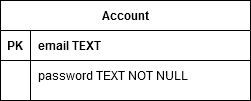

The diagram above was exported from draw.io. Its source (the exported page's mxGraphModel, read from the mxfile embedded in the PNG):
<mxGraphModel dx="886" dy="477" grid="1" gridSize="10" guides="1" tooltips="1" connect="1" arrows="1" fold="1" page="1" pageScale="1" pageWidth="850" pageHeight="1100" math="0" shadow="0" extFonts="Permanent Marker^https://fonts.googleapis.com/css?family=Permanent+Marker">
  <root>
    <mxCell id="0" />
    <mxCell id="1" parent="0" />
    <mxCell id="C-vyLk0tnHw3VtMMgP7b-23" value="Account" style="shape=table;startSize=30;container=1;collapsible=1;childLayout=tableLayout;fixedRows=1;rowLines=0;fontStyle=1;align=center;resizeLast=1;" parent="1" vertex="1">
      <mxGeometry x="120" y="120" width="250" height="100" as="geometry" />
    </mxCell>
    <mxCell id="C-vyLk0tnHw3VtMMgP7b-24" value="" style="shape=partialRectangle;collapsible=0;dropTarget=0;pointerEvents=0;fillColor=none;points=[[0,0.5],[1,0.5]];portConstraint=eastwest;top=0;left=0;right=0;bottom=1;" parent="C-vyLk0tnHw3VtMMgP7b-23" vertex="1">
      <mxGeometry y="30" width="250" height="30" as="geometry" />
    </mxCell>
    <mxCell id="C-vyLk0tnHw3VtMMgP7b-25" value="PK" style="shape=partialRectangle;overflow=hidden;connectable=0;fillColor=none;top=0;left=0;bottom=0;right=0;fontStyle=1;" parent="C-vyLk0tnHw3VtMMgP7b-24" vertex="1">
      <mxGeometry width="30" height="30" as="geometry" />
    </mxCell>
    <mxCell id="C-vyLk0tnHw3VtMMgP7b-26" value="email TEXT" style="shape=partialRectangle;overflow=hidden;connectable=0;fillColor=none;top=0;left=0;bottom=0;right=0;align=left;spacingLeft=6;fontStyle=1;" parent="C-vyLk0tnHw3VtMMgP7b-24" vertex="1">
      <mxGeometry x="30" width="220" height="30" as="geometry" />
    </mxCell>
    <mxCell id="C-vyLk0tnHw3VtMMgP7b-27" value="" style="shape=partialRectangle;collapsible=0;dropTarget=0;pointerEvents=0;fillColor=none;points=[[0,0.5],[1,0.5]];portConstraint=eastwest;top=0;left=0;right=0;bottom=0;" parent="C-vyLk0tnHw3VtMMgP7b-23" vertex="1">
      <mxGeometry y="60" width="250" height="30" as="geometry" />
    </mxCell>
    <mxCell id="C-vyLk0tnHw3VtMMgP7b-28" value="" style="shape=partialRectangle;overflow=hidden;connectable=0;fillColor=none;top=0;left=0;bottom=0;right=0;" parent="C-vyLk0tnHw3VtMMgP7b-27" vertex="1">
      <mxGeometry width="30" height="30" as="geometry" />
    </mxCell>
    <mxCell id="C-vyLk0tnHw3VtMMgP7b-29" value="password TEXT NOT NULL" style="shape=partialRectangle;overflow=hidden;connectable=0;fillColor=none;top=0;left=0;bottom=0;right=0;align=left;spacingLeft=6;" parent="C-vyLk0tnHw3VtMMgP7b-27" vertex="1">
      <mxGeometry x="30" width="220" height="30" as="geometry" />
    </mxCell>
  </root>
</mxGraphModel>